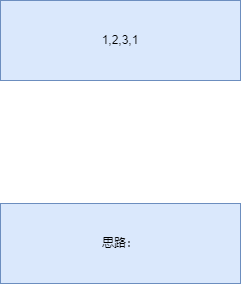

The diagram above was exported from draw.io. Its source (the exported page's mxGraphModel, read from the mxfile embedded in the PNG):
<mxGraphModel dx="1434" dy="746" grid="1" gridSize="10" guides="1" tooltips="1" connect="1" arrows="1" fold="1" page="1" pageScale="1" pageWidth="827" pageHeight="1169" math="0" shadow="0">
  <root>
    <mxCell id="0" />
    <mxCell id="1" parent="0" />
    <mxCell id="vdDTM2zrfTeVwIUHBWrb-2" value="1,2,3,1" style="text;html=1;align=center;verticalAlign=middle;whiteSpace=wrap;rounded=0;fillColor=#dae8fc;strokeColor=#6c8ebf;" vertex="1" parent="1">
      <mxGeometry x="200" y="120" width="240" height="80" as="geometry" />
    </mxCell>
    <mxCell id="vdDTM2zrfTeVwIUHBWrb-4" value="思路：" style="text;html=1;align=center;verticalAlign=middle;whiteSpace=wrap;rounded=0;fillColor=#dae8fc;strokeColor=#6c8ebf;" vertex="1" parent="1">
      <mxGeometry x="200" y="323" width="240" height="80" as="geometry" />
    </mxCell>
  </root>
</mxGraphModel>